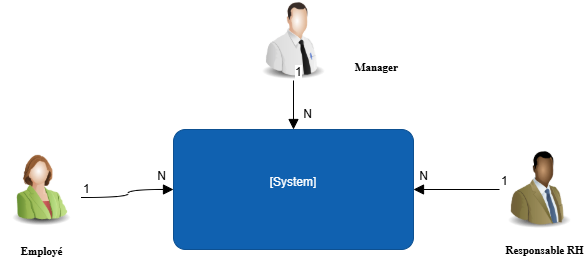

The diagram above was exported from draw.io. Its source (the exported page's mxGraphModel, read from the mxfile embedded in the PNG):
<mxGraphModel dx="1260" dy="483" grid="0" gridSize="10" guides="1" tooltips="1" connect="1" arrows="1" fold="1" page="0" pageScale="1" pageWidth="827" pageHeight="1169" math="0" shadow="0">
  <root>
    <mxCell id="0" />
    <mxCell id="1" parent="0" />
    <mxCell id="Pr3dT8SIynETSWauuQBf-1" parent="1" style="image;html=1;image=img/lib/clip_art/people/Suit_Woman_Green_128x128.png" value="" vertex="1">
      <mxGeometry height="80" width="80" x="-112" y="218" as="geometry" />
    </mxCell>
    <mxCell id="Pr3dT8SIynETSWauuQBf-2" parent="1" style="image;html=1;image=img/lib/clip_art/people/Suit_Man_Green_Black_128x128.png" value="" vertex="1">
      <mxGeometry height="80" width="80" x="387" y="221" as="geometry" />
    </mxCell>
    <mxCell id="Pr3dT8SIynETSWauuQBf-4" parent="1" style="image;html=1;image=img/lib/clip_art/people/Tech_Man_128x128.png" value="" vertex="1">
      <mxGeometry height="80" width="80" x="141" y="72" as="geometry" />
    </mxCell>
    <object placeholders="1" c4Name="" c4Type="System" c4Description="" label="&lt;font style=&quot;font-size: 16px&quot;&gt;&lt;b&gt;%c4Name%&lt;/b&gt;&lt;/font&gt;&lt;div&gt;[%c4Type%]&lt;/div&gt;&lt;br&gt;&lt;div&gt;&lt;font style=&quot;font-size: 11px&quot;&gt;&lt;font color=&quot;#cccccc&quot;&gt;%c4Description%&lt;/font&gt;&lt;/div&gt;" id="Pr3dT8SIynETSWauuQBf-5">
      <mxCell parent="1" style="rounded=1;whiteSpace=wrap;html=1;labelBackgroundColor=none;fillColor=#1061B0;fontColor=#ffffff;align=center;arcSize=10;strokeColor=#0D5091;metaEdit=1;resizable=0;points=[[0.25,0,0],[0.5,0,0],[0.75,0,0],[1,0.25,0],[1,0.5,0],[1,0.75,0],[0.75,1,0],[0.5,1,0],[0.25,1,0],[0,0.75,0],[0,0.5,0],[0,0.25,0]];" vertex="1">
        <mxGeometry height="120" width="240" x="61" y="201" as="geometry" />
      </mxCell>
    </object>
    <mxCell id="Pr3dT8SIynETSWauuQBf-7" edge="1" parent="1" style="endArrow=block;endFill=1;html=1;edgeStyle=orthogonalEdgeStyle;align=left;verticalAlign=top;rounded=0;fontSize=12;startSize=8;endSize=8;curved=1;entryX=0;entryY=0.5;entryDx=0;entryDy=0;entryPerimeter=0;" target="Pr3dT8SIynETSWauuQBf-5" value="">
      <mxGeometry relative="1" x="-1" as="geometry">
        <mxPoint x="-31" y="269" as="sourcePoint" />
        <mxPoint x="129" y="269" as="targetPoint" />
      </mxGeometry>
    </mxCell>
    <mxCell id="Pr3dT8SIynETSWauuQBf-8" connectable="0" parent="Pr3dT8SIynETSWauuQBf-7" style="edgeLabel;resizable=0;html=1;align=left;verticalAlign=bottom;fontSize=12;" value="1" vertex="1">
      <mxGeometry relative="1" x="-1" as="geometry" />
    </mxCell>
    <mxCell id="Pr3dT8SIynETSWauuQBf-9" parent="1" style="text;html=1;whiteSpace=wrap;strokeColor=none;fillColor=none;align=center;verticalAlign=middle;rounded=0;fontSize=16;" value="&lt;span style=&quot;font-size: 12px;&quot;&gt;N&lt;/span&gt;" vertex="1">
      <mxGeometry height="20" width="51" x="24" y="236" as="geometry" />
    </mxCell>
    <mxCell id="Pr3dT8SIynETSWauuQBf-15" edge="1" parent="1" source="Pr3dT8SIynETSWauuQBf-2" style="endArrow=block;endFill=1;html=1;edgeStyle=orthogonalEdgeStyle;align=left;verticalAlign=top;rounded=0;fontSize=12;startSize=8;endSize=8;curved=1;entryX=1;entryY=0.5;entryDx=0;entryDy=0;entryPerimeter=0;exitX=0;exitY=0.5;exitDx=0;exitDy=0;" target="Pr3dT8SIynETSWauuQBf-5" value="">
      <mxGeometry relative="1" x="-1" as="geometry">
        <mxPoint x="353" y="260.5" as="sourcePoint" />
        <mxPoint x="513" y="260.5" as="targetPoint" />
      </mxGeometry>
    </mxCell>
    <mxCell id="Pr3dT8SIynETSWauuQBf-16" connectable="0" parent="Pr3dT8SIynETSWauuQBf-15" style="edgeLabel;resizable=0;html=1;align=left;verticalAlign=bottom;fontSize=12;" value="1" vertex="1">
      <mxGeometry relative="1" x="-1" as="geometry" />
    </mxCell>
    <mxCell id="Pr3dT8SIynETSWauuQBf-17" parent="1" style="text;html=1;whiteSpace=wrap;strokeColor=none;fillColor=none;align=center;verticalAlign=middle;rounded=0;fontSize=16;" value="&lt;span style=&quot;font-size: 12px;&quot;&gt;N&lt;/span&gt;" vertex="1">
      <mxGeometry height="20" width="51" x="286" y="236" as="geometry" />
    </mxCell>
    <mxCell id="Pr3dT8SIynETSWauuQBf-18" edge="1" parent="1" source="Pr3dT8SIynETSWauuQBf-4" style="endArrow=block;endFill=1;html=1;edgeStyle=orthogonalEdgeStyle;align=left;verticalAlign=top;rounded=0;fontSize=12;startSize=8;endSize=8;curved=1;entryX=0.5;entryY=0;entryDx=0;entryDy=0;entryPerimeter=0;" target="Pr3dT8SIynETSWauuQBf-5" value="">
      <mxGeometry relative="1" x="-1" as="geometry">
        <mxPoint x="120" y="201" as="sourcePoint" />
        <mxPoint x="280" y="201" as="targetPoint" />
      </mxGeometry>
    </mxCell>
    <mxCell id="Pr3dT8SIynETSWauuQBf-19" connectable="0" parent="Pr3dT8SIynETSWauuQBf-18" style="edgeLabel;resizable=0;html=1;align=left;verticalAlign=bottom;fontSize=12;" value="1" vertex="1">
      <mxGeometry relative="1" x="-1" as="geometry" />
    </mxCell>
    <mxCell id="Pr3dT8SIynETSWauuQBf-20" parent="1" style="text;html=1;whiteSpace=wrap;strokeColor=none;fillColor=none;align=center;verticalAlign=middle;rounded=0;fontSize=16;" value="&lt;span style=&quot;font-size: 12px;&quot;&gt;N&lt;/span&gt;" vertex="1">
      <mxGeometry height="20" width="51" x="170" y="174" as="geometry" />
    </mxCell>
    <mxCell id="Pr3dT8SIynETSWauuQBf-24" parent="1" style="text;html=1;whiteSpace=wrap;strokeColor=none;fillColor=none;align=center;verticalAlign=middle;rounded=0;fontSize=16;fontStyle=1" value="&lt;span lang=&quot;EN-US&quot; style=&quot;line-height: 115%; font-family: &amp;quot;Times New Roman&amp;quot;, &amp;quot;serif&amp;quot;;&quot;&gt;&lt;font style=&quot;font-size: 11px;&quot;&gt;Responsable RH&lt;/font&gt;&lt;/span&gt;" vertex="1">
      <mxGeometry height="30" width="83" x="391" y="306" as="geometry" />
    </mxCell>
    <mxCell id="Pr3dT8SIynETSWauuQBf-25" parent="1" style="text;html=1;whiteSpace=wrap;strokeColor=none;fillColor=none;align=center;verticalAlign=middle;rounded=0;fontSize=16;fontStyle=1" value="&lt;span lang=&quot;EN-US&quot; style=&quot;font-family: &amp;quot;Times New Roman&amp;quot;, &amp;quot;serif&amp;quot;;&quot;&gt;&lt;font style=&quot;font-size: 11px;&quot;&gt;Employé&lt;/font&gt;&lt;/span&gt;" vertex="1">
      <mxGeometry height="30" width="83" x="-112" y="306" as="geometry" />
    </mxCell>
    <mxCell id="Pr3dT8SIynETSWauuQBf-26" parent="1" style="text;html=1;whiteSpace=wrap;strokeColor=none;fillColor=none;align=center;verticalAlign=middle;rounded=0;fontSize=16;fontStyle=1" value="&lt;span lang=&quot;EN-US&quot; style=&quot;font-family: &amp;quot;Times New Roman&amp;quot;, &amp;quot;serif&amp;quot;;&quot;&gt;&lt;font style=&quot;font-size: 11px;&quot;&gt;Manager&lt;/font&gt;&lt;/span&gt;" vertex="1">
      <mxGeometry height="30" width="83" x="223" y="122" as="geometry" />
    </mxCell>
  </root>
</mxGraphModel>